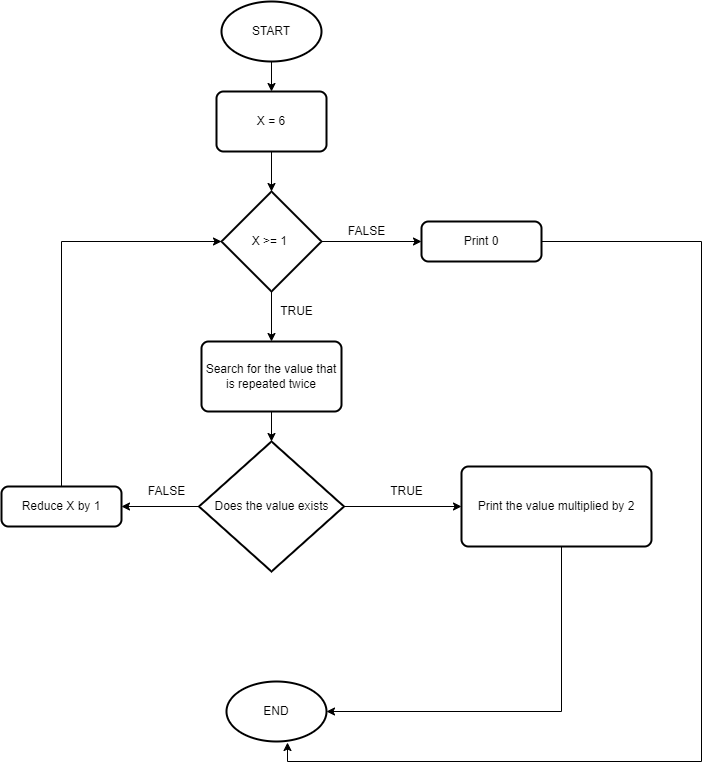

The diagram above was exported from draw.io. Its source (the exported page's mxGraphModel, read from the mxfile embedded in the PNG):
<mxGraphModel dx="848" dy="1100" grid="1" gridSize="10" guides="1" tooltips="1" connect="1" arrows="1" fold="1" page="1" pageScale="1" pageWidth="827" pageHeight="1169" math="0" shadow="0">
  <root>
    <mxCell id="WIyWlLk6GJQsqaUBKTNV-0" />
    <mxCell id="WIyWlLk6GJQsqaUBKTNV-1" parent="WIyWlLk6GJQsqaUBKTNV-0" />
    <mxCell id="e_SfIhas3sADekAlr3wm-6" value="" style="edgeStyle=orthogonalEdgeStyle;rounded=0;orthogonalLoop=1;jettySize=auto;html=1;" edge="1" parent="WIyWlLk6GJQsqaUBKTNV-1" source="MOZru6uwO24eIiktI7Kd-1" target="MOZru6uwO24eIiktI7Kd-7">
      <mxGeometry relative="1" as="geometry" />
    </mxCell>
    <mxCell id="MOZru6uwO24eIiktI7Kd-1" value="START" style="strokeWidth=2;html=1;shape=mxgraph.flowchart.start_1;whiteSpace=wrap;" parent="WIyWlLk6GJQsqaUBKTNV-1" vertex="1">
      <mxGeometry x="290" y="40" width="100" height="60" as="geometry" />
    </mxCell>
    <mxCell id="e_SfIhas3sADekAlr3wm-10" style="edgeStyle=orthogonalEdgeStyle;rounded=0;orthogonalLoop=1;jettySize=auto;html=1;entryX=0.5;entryY=0;entryDx=0;entryDy=0;" edge="1" parent="WIyWlLk6GJQsqaUBKTNV-1" source="MOZru6uwO24eIiktI7Kd-3" target="e_SfIhas3sADekAlr3wm-2">
      <mxGeometry relative="1" as="geometry" />
    </mxCell>
    <mxCell id="e_SfIhas3sADekAlr3wm-18" style="edgeStyle=orthogonalEdgeStyle;rounded=0;orthogonalLoop=1;jettySize=auto;html=1;" edge="1" parent="WIyWlLk6GJQsqaUBKTNV-1" source="MOZru6uwO24eIiktI7Kd-3" target="e_SfIhas3sADekAlr3wm-4">
      <mxGeometry relative="1" as="geometry" />
    </mxCell>
    <mxCell id="MOZru6uwO24eIiktI7Kd-3" value="&lt;span&gt;X &amp;gt;= 1&amp;nbsp;&lt;/span&gt;" style="strokeWidth=2;html=1;shape=mxgraph.flowchart.decision;whiteSpace=wrap;" parent="WIyWlLk6GJQsqaUBKTNV-1" vertex="1">
      <mxGeometry x="290" y="230" width="100" height="100" as="geometry" />
    </mxCell>
    <mxCell id="e_SfIhas3sADekAlr3wm-7" style="edgeStyle=orthogonalEdgeStyle;rounded=0;orthogonalLoop=1;jettySize=auto;html=1;entryX=0.5;entryY=0;entryDx=0;entryDy=0;entryPerimeter=0;" edge="1" parent="WIyWlLk6GJQsqaUBKTNV-1" source="MOZru6uwO24eIiktI7Kd-7" target="MOZru6uwO24eIiktI7Kd-3">
      <mxGeometry relative="1" as="geometry" />
    </mxCell>
    <mxCell id="MOZru6uwO24eIiktI7Kd-7" value="X = 6" style="rounded=1;whiteSpace=wrap;html=1;absoluteArcSize=1;arcSize=14;strokeWidth=2;" parent="WIyWlLk6GJQsqaUBKTNV-1" vertex="1">
      <mxGeometry x="285" y="130" width="110" height="60" as="geometry" />
    </mxCell>
    <mxCell id="MOZru6uwO24eIiktI7Kd-11" value="END" style="strokeWidth=2;html=1;shape=mxgraph.flowchart.start_1;whiteSpace=wrap;" parent="WIyWlLk6GJQsqaUBKTNV-1" vertex="1">
      <mxGeometry x="295" y="720" width="100" height="60" as="geometry" />
    </mxCell>
    <mxCell id="e_SfIhas3sADekAlr3wm-13" style="edgeStyle=orthogonalEdgeStyle;rounded=0;orthogonalLoop=1;jettySize=auto;html=1;" edge="1" parent="WIyWlLk6GJQsqaUBKTNV-1" source="e_SfIhas3sADekAlr3wm-1" target="e_SfIhas3sADekAlr3wm-3">
      <mxGeometry relative="1" as="geometry" />
    </mxCell>
    <mxCell id="e_SfIhas3sADekAlr3wm-15" style="edgeStyle=orthogonalEdgeStyle;rounded=0;orthogonalLoop=1;jettySize=auto;html=1;entryX=1;entryY=0.5;entryDx=0;entryDy=0;" edge="1" parent="WIyWlLk6GJQsqaUBKTNV-1" source="e_SfIhas3sADekAlr3wm-1" target="e_SfIhas3sADekAlr3wm-5">
      <mxGeometry relative="1" as="geometry" />
    </mxCell>
    <mxCell id="e_SfIhas3sADekAlr3wm-1" value="Does the value exists" style="strokeWidth=2;html=1;shape=mxgraph.flowchart.decision;whiteSpace=wrap;" vertex="1" parent="WIyWlLk6GJQsqaUBKTNV-1">
      <mxGeometry x="267.5" y="480" width="145" height="130" as="geometry" />
    </mxCell>
    <mxCell id="e_SfIhas3sADekAlr3wm-12" style="edgeStyle=orthogonalEdgeStyle;rounded=0;orthogonalLoop=1;jettySize=auto;html=1;entryX=0.5;entryY=0;entryDx=0;entryDy=0;entryPerimeter=0;" edge="1" parent="WIyWlLk6GJQsqaUBKTNV-1" source="e_SfIhas3sADekAlr3wm-2" target="e_SfIhas3sADekAlr3wm-1">
      <mxGeometry relative="1" as="geometry" />
    </mxCell>
    <mxCell id="e_SfIhas3sADekAlr3wm-2" value="Search for the value that is repeated twice" style="rounded=1;whiteSpace=wrap;html=1;absoluteArcSize=1;arcSize=14;strokeWidth=2;" vertex="1" parent="WIyWlLk6GJQsqaUBKTNV-1">
      <mxGeometry x="270" y="380" width="140" height="70" as="geometry" />
    </mxCell>
    <mxCell id="e_SfIhas3sADekAlr3wm-21" style="edgeStyle=orthogonalEdgeStyle;rounded=0;orthogonalLoop=1;jettySize=auto;html=1;entryX=1;entryY=0.5;entryDx=0;entryDy=0;entryPerimeter=0;" edge="1" parent="WIyWlLk6GJQsqaUBKTNV-1" source="e_SfIhas3sADekAlr3wm-3" target="MOZru6uwO24eIiktI7Kd-11">
      <mxGeometry relative="1" as="geometry">
        <Array as="points">
          <mxPoint x="630" y="750" />
        </Array>
      </mxGeometry>
    </mxCell>
    <mxCell id="e_SfIhas3sADekAlr3wm-3" value="Print the value multiplied by 2" style="rounded=1;whiteSpace=wrap;html=1;absoluteArcSize=1;arcSize=14;strokeWidth=2;" vertex="1" parent="WIyWlLk6GJQsqaUBKTNV-1">
      <mxGeometry x="530" y="505" width="190" height="80" as="geometry" />
    </mxCell>
    <mxCell id="e_SfIhas3sADekAlr3wm-22" style="edgeStyle=orthogonalEdgeStyle;rounded=0;orthogonalLoop=1;jettySize=auto;html=1;entryX=0.61;entryY=1.017;entryDx=0;entryDy=0;entryPerimeter=0;" edge="1" parent="WIyWlLk6GJQsqaUBKTNV-1" source="e_SfIhas3sADekAlr3wm-4" target="MOZru6uwO24eIiktI7Kd-11">
      <mxGeometry relative="1" as="geometry">
        <Array as="points">
          <mxPoint x="770" y="280" />
          <mxPoint x="770" y="800" />
          <mxPoint x="356" y="800" />
        </Array>
      </mxGeometry>
    </mxCell>
    <mxCell id="e_SfIhas3sADekAlr3wm-4" value="Print 0" style="rounded=1;whiteSpace=wrap;html=1;absoluteArcSize=1;arcSize=14;strokeWidth=2;" vertex="1" parent="WIyWlLk6GJQsqaUBKTNV-1">
      <mxGeometry x="490" y="260" width="120" height="40" as="geometry" />
    </mxCell>
    <mxCell id="e_SfIhas3sADekAlr3wm-16" style="edgeStyle=orthogonalEdgeStyle;rounded=0;orthogonalLoop=1;jettySize=auto;html=1;entryX=0;entryY=0.5;entryDx=0;entryDy=0;entryPerimeter=0;" edge="1" parent="WIyWlLk6GJQsqaUBKTNV-1" source="e_SfIhas3sADekAlr3wm-5" target="MOZru6uwO24eIiktI7Kd-3">
      <mxGeometry relative="1" as="geometry">
        <Array as="points">
          <mxPoint x="130" y="280" />
        </Array>
      </mxGeometry>
    </mxCell>
    <mxCell id="e_SfIhas3sADekAlr3wm-5" value="Reduce X by 1" style="rounded=1;whiteSpace=wrap;html=1;absoluteArcSize=1;arcSize=14;strokeWidth=2;" vertex="1" parent="WIyWlLk6GJQsqaUBKTNV-1">
      <mxGeometry x="70" y="525" width="120" height="40" as="geometry" />
    </mxCell>
    <mxCell id="e_SfIhas3sADekAlr3wm-11" value="TRUE" style="text;html=1;align=center;verticalAlign=middle;resizable=0;points=[];autosize=1;strokeColor=none;fillColor=none;" vertex="1" parent="WIyWlLk6GJQsqaUBKTNV-1">
      <mxGeometry x="340" y="340" width="50" height="20" as="geometry" />
    </mxCell>
    <mxCell id="e_SfIhas3sADekAlr3wm-14" value="TRUE" style="text;html=1;align=center;verticalAlign=middle;resizable=0;points=[];autosize=1;strokeColor=none;fillColor=none;" vertex="1" parent="WIyWlLk6GJQsqaUBKTNV-1">
      <mxGeometry x="450" y="520" width="50" height="20" as="geometry" />
    </mxCell>
    <mxCell id="e_SfIhas3sADekAlr3wm-17" value="FALSE" style="text;html=1;align=center;verticalAlign=middle;resizable=0;points=[];autosize=1;strokeColor=none;fillColor=none;" vertex="1" parent="WIyWlLk6GJQsqaUBKTNV-1">
      <mxGeometry x="210" y="520" width="50" height="20" as="geometry" />
    </mxCell>
    <mxCell id="e_SfIhas3sADekAlr3wm-19" value="FALSE" style="text;html=1;align=center;verticalAlign=middle;resizable=0;points=[];autosize=1;strokeColor=none;fillColor=none;" vertex="1" parent="WIyWlLk6GJQsqaUBKTNV-1">
      <mxGeometry x="410" y="260" width="50" height="20" as="geometry" />
    </mxCell>
  </root>
</mxGraphModel>